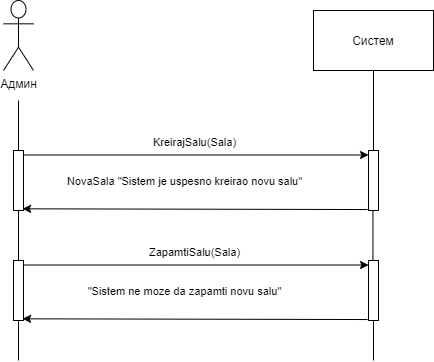

The diagram above was exported from draw.io. Its source (the exported page's mxGraphModel, read from the mxfile embedded in the PNG):
<mxGraphModel dx="700" dy="691" grid="1" gridSize="10" guides="1" tooltips="1" connect="1" arrows="1" fold="1" page="1" pageScale="1" pageWidth="827" pageHeight="1169" math="0" shadow="0">
  <root>
    <mxCell id="0" />
    <mxCell id="1" parent="0" />
    <mxCell id="pNolT3dvRD88F6NCJf1X-1" value="Админ" style="shape=umlActor;verticalLabelPosition=bottom;verticalAlign=top;html=1;" vertex="1" parent="1">
      <mxGeometry x="280" y="150" width="30" height="70" as="geometry" />
    </mxCell>
    <mxCell id="pNolT3dvRD88F6NCJf1X-2" value="" style="points=[];perimeter=orthogonalPerimeter;rounded=0;shadow=0;strokeWidth=1;" vertex="1" parent="1">
      <mxGeometry x="290" y="300" width="10" height="60" as="geometry" />
    </mxCell>
    <mxCell id="pNolT3dvRD88F6NCJf1X-3" value="" style="endArrow=none;html=1;" edge="1" parent="1" source="pNolT3dvRD88F6NCJf1X-2">
      <mxGeometry width="50" height="50" relative="1" as="geometry">
        <mxPoint x="300" y="340" as="sourcePoint" />
        <mxPoint x="295" y="250" as="targetPoint" />
      </mxGeometry>
    </mxCell>
    <mxCell id="pNolT3dvRD88F6NCJf1X-4" value="" style="endArrow=none;html=1;" edge="1" parent="1" source="pNolT3dvRD88F6NCJf1X-13" target="pNolT3dvRD88F6NCJf1X-2">
      <mxGeometry width="50" height="50" relative="1" as="geometry">
        <mxPoint x="295" y="390" as="sourcePoint" />
        <mxPoint x="330" y="460" as="targetPoint" />
      </mxGeometry>
    </mxCell>
    <mxCell id="pNolT3dvRD88F6NCJf1X-5" value="Систем" style="rounded=0;whiteSpace=wrap;html=1;" vertex="1" parent="1">
      <mxGeometry x="590" y="160" width="120" height="60" as="geometry" />
    </mxCell>
    <mxCell id="pNolT3dvRD88F6NCJf1X-6" value="" style="points=[];perimeter=orthogonalPerimeter;rounded=0;shadow=0;strokeWidth=1;" vertex="1" parent="1">
      <mxGeometry x="645" y="300" width="10" height="60" as="geometry" />
    </mxCell>
    <mxCell id="pNolT3dvRD88F6NCJf1X-7" value="" style="endArrow=none;html=1;" edge="1" parent="1" source="pNolT3dvRD88F6NCJf1X-6" target="pNolT3dvRD88F6NCJf1X-5">
      <mxGeometry width="50" height="50" relative="1" as="geometry">
        <mxPoint x="625" y="280" as="sourcePoint" />
        <mxPoint x="650" y="250" as="targetPoint" />
      </mxGeometry>
    </mxCell>
    <mxCell id="pNolT3dvRD88F6NCJf1X-8" value="" style="endArrow=none;html=1;exitX=0.445;exitY=0.024;exitDx=0;exitDy=0;exitPerimeter=0;" edge="1" parent="1" source="pNolT3dvRD88F6NCJf1X-15" target="pNolT3dvRD88F6NCJf1X-6">
      <mxGeometry width="50" height="50" relative="1" as="geometry">
        <mxPoint x="650" y="399.9999999999999" as="sourcePoint" />
        <mxPoint x="645" y="470" as="targetPoint" />
      </mxGeometry>
    </mxCell>
    <mxCell id="pNolT3dvRD88F6NCJf1X-9" value="" style="endArrow=classic;html=1;exitX=1.1;exitY=0.075;exitDx=0;exitDy=0;exitPerimeter=0;" edge="1" parent="1" source="pNolT3dvRD88F6NCJf1X-2" target="pNolT3dvRD88F6NCJf1X-6">
      <mxGeometry width="50" height="50" relative="1" as="geometry">
        <mxPoint x="340" y="300" as="sourcePoint" />
        <mxPoint x="390" y="250" as="targetPoint" />
      </mxGeometry>
    </mxCell>
    <mxCell id="pNolT3dvRD88F6NCJf1X-10" value="KreirajSalu(Sala)" style="edgeLabel;html=1;align=center;verticalAlign=middle;resizable=0;points=[];" vertex="1" connectable="0" parent="pNolT3dvRD88F6NCJf1X-9">
      <mxGeometry x="-0.1824" y="-1" relative="1" as="geometry">
        <mxPoint x="28.310000000000002" y="-14" as="offset" />
      </mxGeometry>
    </mxCell>
    <mxCell id="pNolT3dvRD88F6NCJf1X-11" value="NovaSala &quot;Sistem je uspesno kreirao novu salu&quot;" style="edgeLabel;html=1;align=center;verticalAlign=middle;resizable=0;points=[];" vertex="1" connectable="0" parent="pNolT3dvRD88F6NCJf1X-9">
      <mxGeometry x="0.3962" y="-2" relative="1" as="geometry">
        <mxPoint x="-80.99999999999999" y="23.5" as="offset" />
      </mxGeometry>
    </mxCell>
    <mxCell id="pNolT3dvRD88F6NCJf1X-12" value="" style="endArrow=classic;html=1;exitX=-0.09;exitY=0.984;exitDx=0;exitDy=0;exitPerimeter=0;entryX=0.91;entryY=0.972;entryDx=0;entryDy=0;entryPerimeter=0;" edge="1" parent="1" source="pNolT3dvRD88F6NCJf1X-6" target="pNolT3dvRD88F6NCJf1X-2">
      <mxGeometry width="50" height="50" relative="1" as="geometry">
        <mxPoint x="340" y="300" as="sourcePoint" />
        <mxPoint x="300" y="339" as="targetPoint" />
      </mxGeometry>
    </mxCell>
    <mxCell id="pNolT3dvRD88F6NCJf1X-13" value="" style="points=[];perimeter=orthogonalPerimeter;rounded=0;shadow=0;strokeWidth=1;" vertex="1" parent="1">
      <mxGeometry x="290" y="410" width="10" height="60" as="geometry" />
    </mxCell>
    <mxCell id="pNolT3dvRD88F6NCJf1X-14" value="" style="endArrow=none;html=1;" edge="1" parent="1" target="pNolT3dvRD88F6NCJf1X-13">
      <mxGeometry width="50" height="50" relative="1" as="geometry">
        <mxPoint x="295" y="510" as="sourcePoint" />
        <mxPoint x="330" y="570" as="targetPoint" />
      </mxGeometry>
    </mxCell>
    <mxCell id="pNolT3dvRD88F6NCJf1X-15" value="" style="points=[];perimeter=orthogonalPerimeter;rounded=0;shadow=0;strokeWidth=1;" vertex="1" parent="1">
      <mxGeometry x="645" y="410" width="10" height="60" as="geometry" />
    </mxCell>
    <mxCell id="pNolT3dvRD88F6NCJf1X-16" value="" style="endArrow=none;html=1;" edge="1" parent="1" target="pNolT3dvRD88F6NCJf1X-15">
      <mxGeometry width="50" height="50" relative="1" as="geometry">
        <mxPoint x="650" y="509.9999999999999" as="sourcePoint" />
        <mxPoint x="645" y="580" as="targetPoint" />
      </mxGeometry>
    </mxCell>
    <mxCell id="pNolT3dvRD88F6NCJf1X-17" value="" style="endArrow=classic;html=1;exitX=1.1;exitY=0.075;exitDx=0;exitDy=0;exitPerimeter=0;" edge="1" parent="1" source="pNolT3dvRD88F6NCJf1X-13" target="pNolT3dvRD88F6NCJf1X-15">
      <mxGeometry width="50" height="50" relative="1" as="geometry">
        <mxPoint x="340" y="410" as="sourcePoint" />
        <mxPoint x="390" y="360" as="targetPoint" />
      </mxGeometry>
    </mxCell>
    <mxCell id="pNolT3dvRD88F6NCJf1X-18" value="ZapamtiSalu(Sala)" style="edgeLabel;html=1;align=center;verticalAlign=middle;resizable=0;points=[];" vertex="1" connectable="0" parent="pNolT3dvRD88F6NCJf1X-17">
      <mxGeometry x="-0.1824" y="-1" relative="1" as="geometry">
        <mxPoint x="28.310000000000002" y="-14" as="offset" />
      </mxGeometry>
    </mxCell>
    <mxCell id="pNolT3dvRD88F6NCJf1X-19" value="&quot;Sistem ne moze da zapamti novu salu&quot;" style="edgeLabel;html=1;align=center;verticalAlign=middle;resizable=0;points=[];" vertex="1" connectable="0" parent="pNolT3dvRD88F6NCJf1X-17">
      <mxGeometry x="0.3962" y="-2" relative="1" as="geometry">
        <mxPoint x="-80.99999999999999" y="23.5" as="offset" />
      </mxGeometry>
    </mxCell>
    <mxCell id="pNolT3dvRD88F6NCJf1X-20" value="" style="endArrow=classic;html=1;exitX=-0.09;exitY=0.984;exitDx=0;exitDy=0;exitPerimeter=0;entryX=0.91;entryY=0.972;entryDx=0;entryDy=0;entryPerimeter=0;" edge="1" parent="1" source="pNolT3dvRD88F6NCJf1X-15" target="pNolT3dvRD88F6NCJf1X-13">
      <mxGeometry width="50" height="50" relative="1" as="geometry">
        <mxPoint x="340" y="410" as="sourcePoint" />
        <mxPoint x="300" y="449" as="targetPoint" />
      </mxGeometry>
    </mxCell>
  </root>
</mxGraphModel>